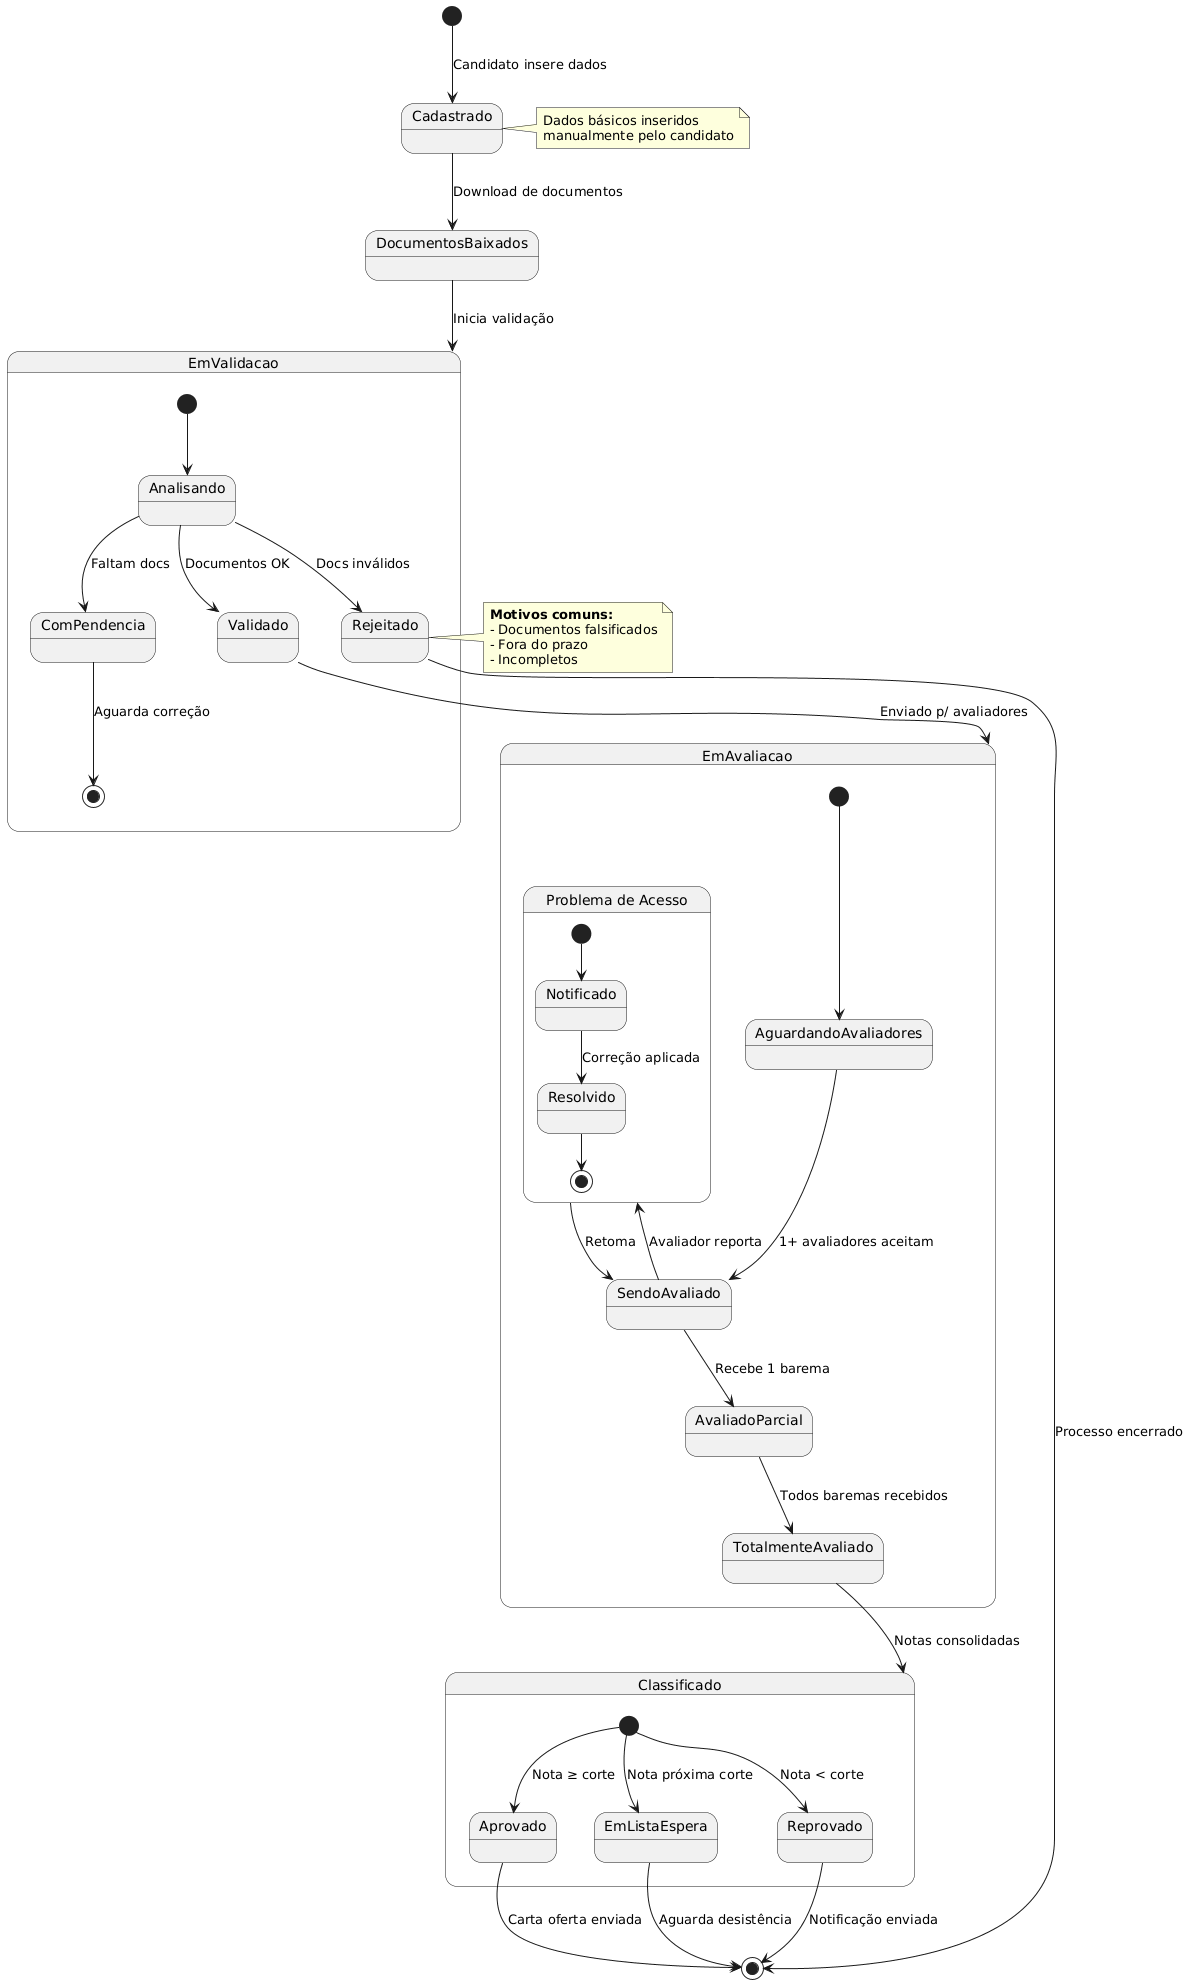

The diagram above was rendered by PlantUML. Its source (embedded in the PNG):
@startuml
[*] --> Cadastrado : Candidato insere dados
Cadastrado --> DocumentosBaixados : Download de documentos
DocumentosBaixados --> EmValidacao : Inicia validação

state EmValidacao {
  [*] --> Analisando
  Analisando --> Validado : Documentos OK
  Analisando --> ComPendencia : Faltam docs
  Analisando --> Rejeitado : Docs inválidos
  ComPendencia --> [*] : Aguarda correção
}

Validado --> EmAvaliacao : Enviado p/ avaliadores
Rejeitado --> [*] : Processo encerrado

state EmAvaliacao {
  [*] --> AguardandoAvaliadores
  AguardandoAvaliadores --> SendoAvaliado : 1+ avaliadores aceitam
  SendoAvaliado --> AvaliadoParcial : Recebe 1 barema
  AvaliadoParcial --> TotalmenteAvaliado : Todos baremas recebidos
  
  state "Problema de Acesso" as Problema {
    [*] --> Notificado
    Notificado --> Resolvido : Correção aplicada
    Resolvido --> [*]
  }
  
  SendoAvaliado --> Problema : Avaliador reporta
  Problema --> SendoAvaliado : Retoma
}

TotalmenteAvaliado --> Classificado : Notas consolidadas

state Classificado {
  [*] --> Aprovado : Nota ≥ corte
  [*] --> EmListaEspera : Nota próxima corte
  [*] --> Reprovado : Nota < corte
}

Aprovado --> [*] : Carta oferta enviada
EmListaEspera --> [*] : Aguarda desistência
Reprovado --> [*] : Notificação enviada

note right of Cadastrado
  Dados básicos inseridos 
  manualmente pelo candidato
end note

note left of Rejeitado
  <b>Motivos comuns:</b>
  - Documentos falsificados
  - Fora do prazo
  - Incompletos
end note
@enduml